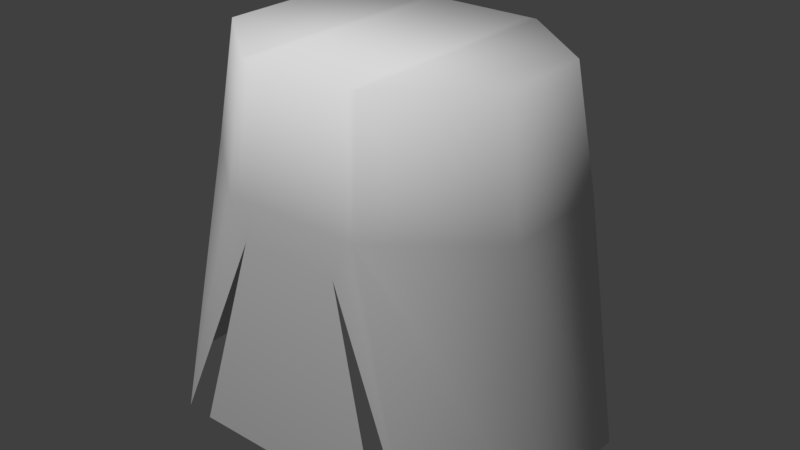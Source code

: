 # Source: Skirt_anim1_with_rotation2.blend  (saved by Blender 2.79.0; exported with 4.5.12 LTS)
import bpy
from mathutils import Matrix  # noqa: F401  (used for matrix-valued properties, if any)

bpy.ops.wm.read_factory_settings(use_empty=True)
scene = bpy.context.scene
scene.name = 'Scene'

# ---- collections
col_collection_1 = bpy.data.collections.new('Collection 1'); scene.collection.children.link(col_collection_1)

# ---- materials (node trees are filled in below, after node groups)
mat_material = bpy.data.materials.new('Material')
mat_material.alpha_threshold = 0.0
mat_material.use_transparent_shadow = False
mat_material.roughness = 0.5

# ---- material node trees

# ---- world
world_world = bpy.data.worlds.new('World'); scene.world = world_world
world_world.color = (0.05088, 0.05088, 0.05088)
world_world.use_sun_shadow = False
world_world.sun_shadow_jitter_overblur = 0.0
world_world.cycles.sampling_method = 'MANUAL'

# ---- lights
light_sun = bpy.data.lights.new('Sun', 'SPOT')
light_sun.transmission_factor = 0.0
light_sun.energy = 100.0
light_sun.shadow_buffer_clip_start = 0.5
light_sun.shadow_soft_size = 0.1
light_sun.shadow_maximum_resolution = 0.006
light_sun.use_absolute_resolution = True
light_sun.spot_blend = 0.0
light_sun.spot_size = 1.269

# ---- meshes
me_cylinder = bpy.data.meshes.new('Cylinder')
me_cylinder.from_pydata([(-0.1536, -0.172, -0.2237), (-0.06978, -0.139, 0.1839), (-0.2314, -0.0733, -0.2237), (-0.1685, -0.05966, 0.1839), (-0.1685, 0.05259, 0.1839), (-0.06978, 0.132, 0.1839), (0.07929, 0.1504, 0.04963), (0.1914, 0.06024, 0.04963), (0.1914, -0.06731, 0.04963), (0.07929, -0.1575, 0.04963), (-0.0793, -0.1575, 0.04963), (-0.1914, -0.06731, 0.04963), (-0.1914, 0.06024, 0.04963), (-0.0793, 0.1504, 0.04963), (0.05656, -0.1608, 0.006834), (0.06016, -0.139, 0.1839), (-0.1004, 0.1804, -0.2237), (0.06016, 0.132, 0.1839), (-0.06016, 0.132, 0.1839), (-0.06837, 0.1504, 0.04963), (0.06837, 0.1504, 0.04963), (0.06837, -0.1575, 0.04963), (-0.06837, -0.1575, 0.04963), (0.117, -0.1764, -0.2196), (-0.117, -0.1764, -0.2196), (0.06978, 0.132, 0.1839), (0.1685, 0.05259, 0.1839), (0.1685, -0.05966, 0.1839), (0.06978, -0.139, 0.1839), (-0.06016, -0.139, 0.1839), (0.1536, 0.1649, -0.2237), (0.2314, 0.06623, -0.2237), (0.2314, -0.0733, -0.2237), (0.1536, -0.172, -0.2237), (-0.2314, 0.06623, -0.2237), (-0.1536, 0.1649, -0.2237), (-0.05657, -0.1608, 0.006834), (0.1004, 0.1804, -0.2237)], [], [(6, 25, 26, 7), (7, 26, 27, 8), (8, 27, 28, 9), (22, 29, 1, 10), (10, 1, 3, 11), (11, 3, 4, 12), (12, 4, 5, 13), (20, 17, 25, 6), (37, 20, 6, 30), (34, 12, 13, 35), (2, 11, 12, 34), (0, 10, 11, 2), (36, 22, 10, 0), (32, 8, 9, 33), (31, 7, 8, 32), (30, 6, 7, 31), (33, 9, 21, 14), (14, 21, 22, 36), (35, 13, 19, 16), (16, 19, 20, 37), (13, 5, 18, 19), (19, 18, 17, 20), (9, 28, 15, 21), (21, 15, 29, 22), (14, 36, 24, 23), (26, 25, 28, 27), (28, 25, 17, 15), (1, 5, 4, 3), (29, 18, 5, 1), (15, 17, 18, 29)])
me_cylinder.polygons.foreach_set('use_smooth', [True] * 30)
_uv = me_cylinder.uv_layers.new(name='UVMap')
_uv.uv.foreach_set('vector', [0.1567, 0.1738, 0.011, 0.1847, 0.0, 0.07191, 0.1442, 0.04567, 0.4588, 0.6315, 0.4671, 0.4759, 0.5878, 0.4759, 0.596, 0.6315, 0.8641, 0.3224, 0.8394, 0.4759, 0.7333, 0.4671, 0.7435, 0.3124, 0.5847, 0.3124, 0.5936, 0.4671, 0.5832, 0.4671, 0.573, 0.3124, 0.573, 0.3124, 0.5832, 0.4671, 0.4771, 0.4759, 0.4524, 0.3224, 0.1436, 0.8444, 0.1354, 1.0, 0.01467, 1.0, 0.006439, 0.8444, 0.1442, 0.4831, 6.648e-08, 0.4569, 0.011, 0.3441, 0.1567, 0.355, 0.1567, 0.1863, 0.011, 0.1957, 0.011, 0.1847, 0.1567, 0.1738, 0.4524, 0.1497, 0.1567, 0.1863, 0.1567, 0.1738, 0.4502, 0.08889, 0.4366, 0.5288, 0.1442, 0.4831, 0.1567, 0.355, 0.4502, 0.4399, 0.1501, 0.5288, 0.1436, 0.8444, 0.006439, 0.8444, 0.0, 0.5288, 0.2562, 0.5427, 0.2406, 0.8645, 0.1436, 0.8444, 0.1501, 0.5288, 0.5974, 0.2634, 0.5847, 0.3124, 0.573, 0.3124, 0.4931, 0.0, 0.6024, 0.9471, 0.596, 0.6315, 0.693, 0.6115, 0.7086, 0.9332, 0.4524, 0.9471, 0.4588, 0.6315, 0.596, 0.6315, 0.6024, 0.9471, 0.4502, 0.08889, 0.1567, 0.1738, 0.1442, 0.04567, 0.4366, 0.0, 0.8235, 1.766e-08, 0.7435, 0.3124, 0.7318, 0.3124, 0.7191, 0.2634, 0.7191, 0.2634, 0.7318, 0.3124, 0.5847, 0.3124, 0.5974, 0.2634, 0.4502, 0.4399, 0.1567, 0.355, 0.1567, 0.3425, 0.4524, 0.3791, 0.4524, 0.3791, 0.1567, 0.3425, 0.1567, 0.1863, 0.4524, 0.1497, 0.1567, 0.355, 0.011, 0.3441, 0.011, 0.3331, 0.1567, 0.3425, 0.1567, 0.3425, 0.011, 0.3331, 0.011, 0.1957, 0.1567, 0.1863, 0.7435, 0.3124, 0.7333, 0.4671, 0.723, 0.4671, 0.7318, 0.3124, 0.7318, 0.3124, 0.723, 0.4671, 0.5936, 0.4671, 0.5847, 0.3124, 0.7191, 0.2634, 0.5974, 0.2634, 0.5324, 0.004172, 0.7841, 0.004172, 0.9146, 0.4759, 1.0, 0.5887, 0.7086, 0.5887, 0.7939, 0.4759, 0.7086, 0.5887, 1.0, 0.5887, 1.0, 0.5997, 0.7086, 0.5997, 0.7086, 0.7481, 1.0, 0.7481, 0.9146, 0.8609, 0.7939, 0.8609, 0.7086, 0.7372, 1.0, 0.7372, 1.0, 0.7481, 0.7086, 0.7481, 0.7086, 0.5997, 1.0, 0.5997, 1.0, 0.7372, 0.7086, 0.7372])
me_cylinder.materials.append(mat_material)
me_cylinder.use_remesh_preserve_volume = False
me_cylinder.use_remesh_preserve_attributes = False
me_cylinder.use_mirror_vertex_groups = False
me_cylinder.update()

# ---- objects
ob_sun = bpy.data.objects.new('Sun', light_sun)
ob_cylinder = bpy.data.objects.new('Cylinder', me_cylinder)

# ---- transforms, parenting, visibility, modifiers, constraints
ob_sun.location = (0.009089, -0.689, 2.688)
ob_sun.rotation_euler = (0.5717, -0.3052, 0.5595)
ob_sun.lineart.crease_threshold = 0.0
ob_cylinder.location = (1.288e-06, 0.1497, 0.9041)
ob_cylinder.lineart.crease_threshold = 0.0
_vg = ob_cylinder.vertex_groups.new(name='VerticesFIxos')
_vg = ob_cylinder.vertex_groups.new(name='VerticesMoveis')

# ---- collection membership
col_collection_1.objects.link(ob_sun)
col_collection_1.objects.link(ob_cylinder)

# ---- scene / render settings (as saved in the file)
scene.frame_start = 1; scene.frame_end = 100; scene.frame_set(0)
scene.render.engine = 'BLENDER_EEVEE_NEXT'
scene.render.resolution_percentage = 50
scene.render.dither_intensity = 0.0
scene.cycles.use_denoising = False
scene.cycles.samples = 128
scene.cycles.sampling_pattern = 'TABULATED_SOBOL'
scene.cycles.use_adaptive_sampling = False
scene.cycles.use_light_tree = False
scene.cycles.blur_glossy = 0.0
scene.cycles.sample_clamp_indirect = 0.0
scene.view_settings.view_transform = 'Standard'
bpy.context.view_layer.update()

# ---- added for rendering (the .blend has no active camera): camera
cam_auto = bpy.data.cameras.new('AutoCamera')
cam_auto.lens = 50.0
cam_auto.sensor_width = 36.0
cam_auto.clip_end = 1000.0
ob_auto_camera = bpy.data.objects.new('AutoCamera', cam_auto)
scene.collection.objects.link(ob_auto_camera)
ob_auto_camera.location = (0.659206, -0.639357, 1.41159)
ob_auto_camera.rotation_euler = (1.09748, -7.21219e-08, 0.694738)
scene.camera = ob_auto_camera
bpy.context.view_layer.update()

